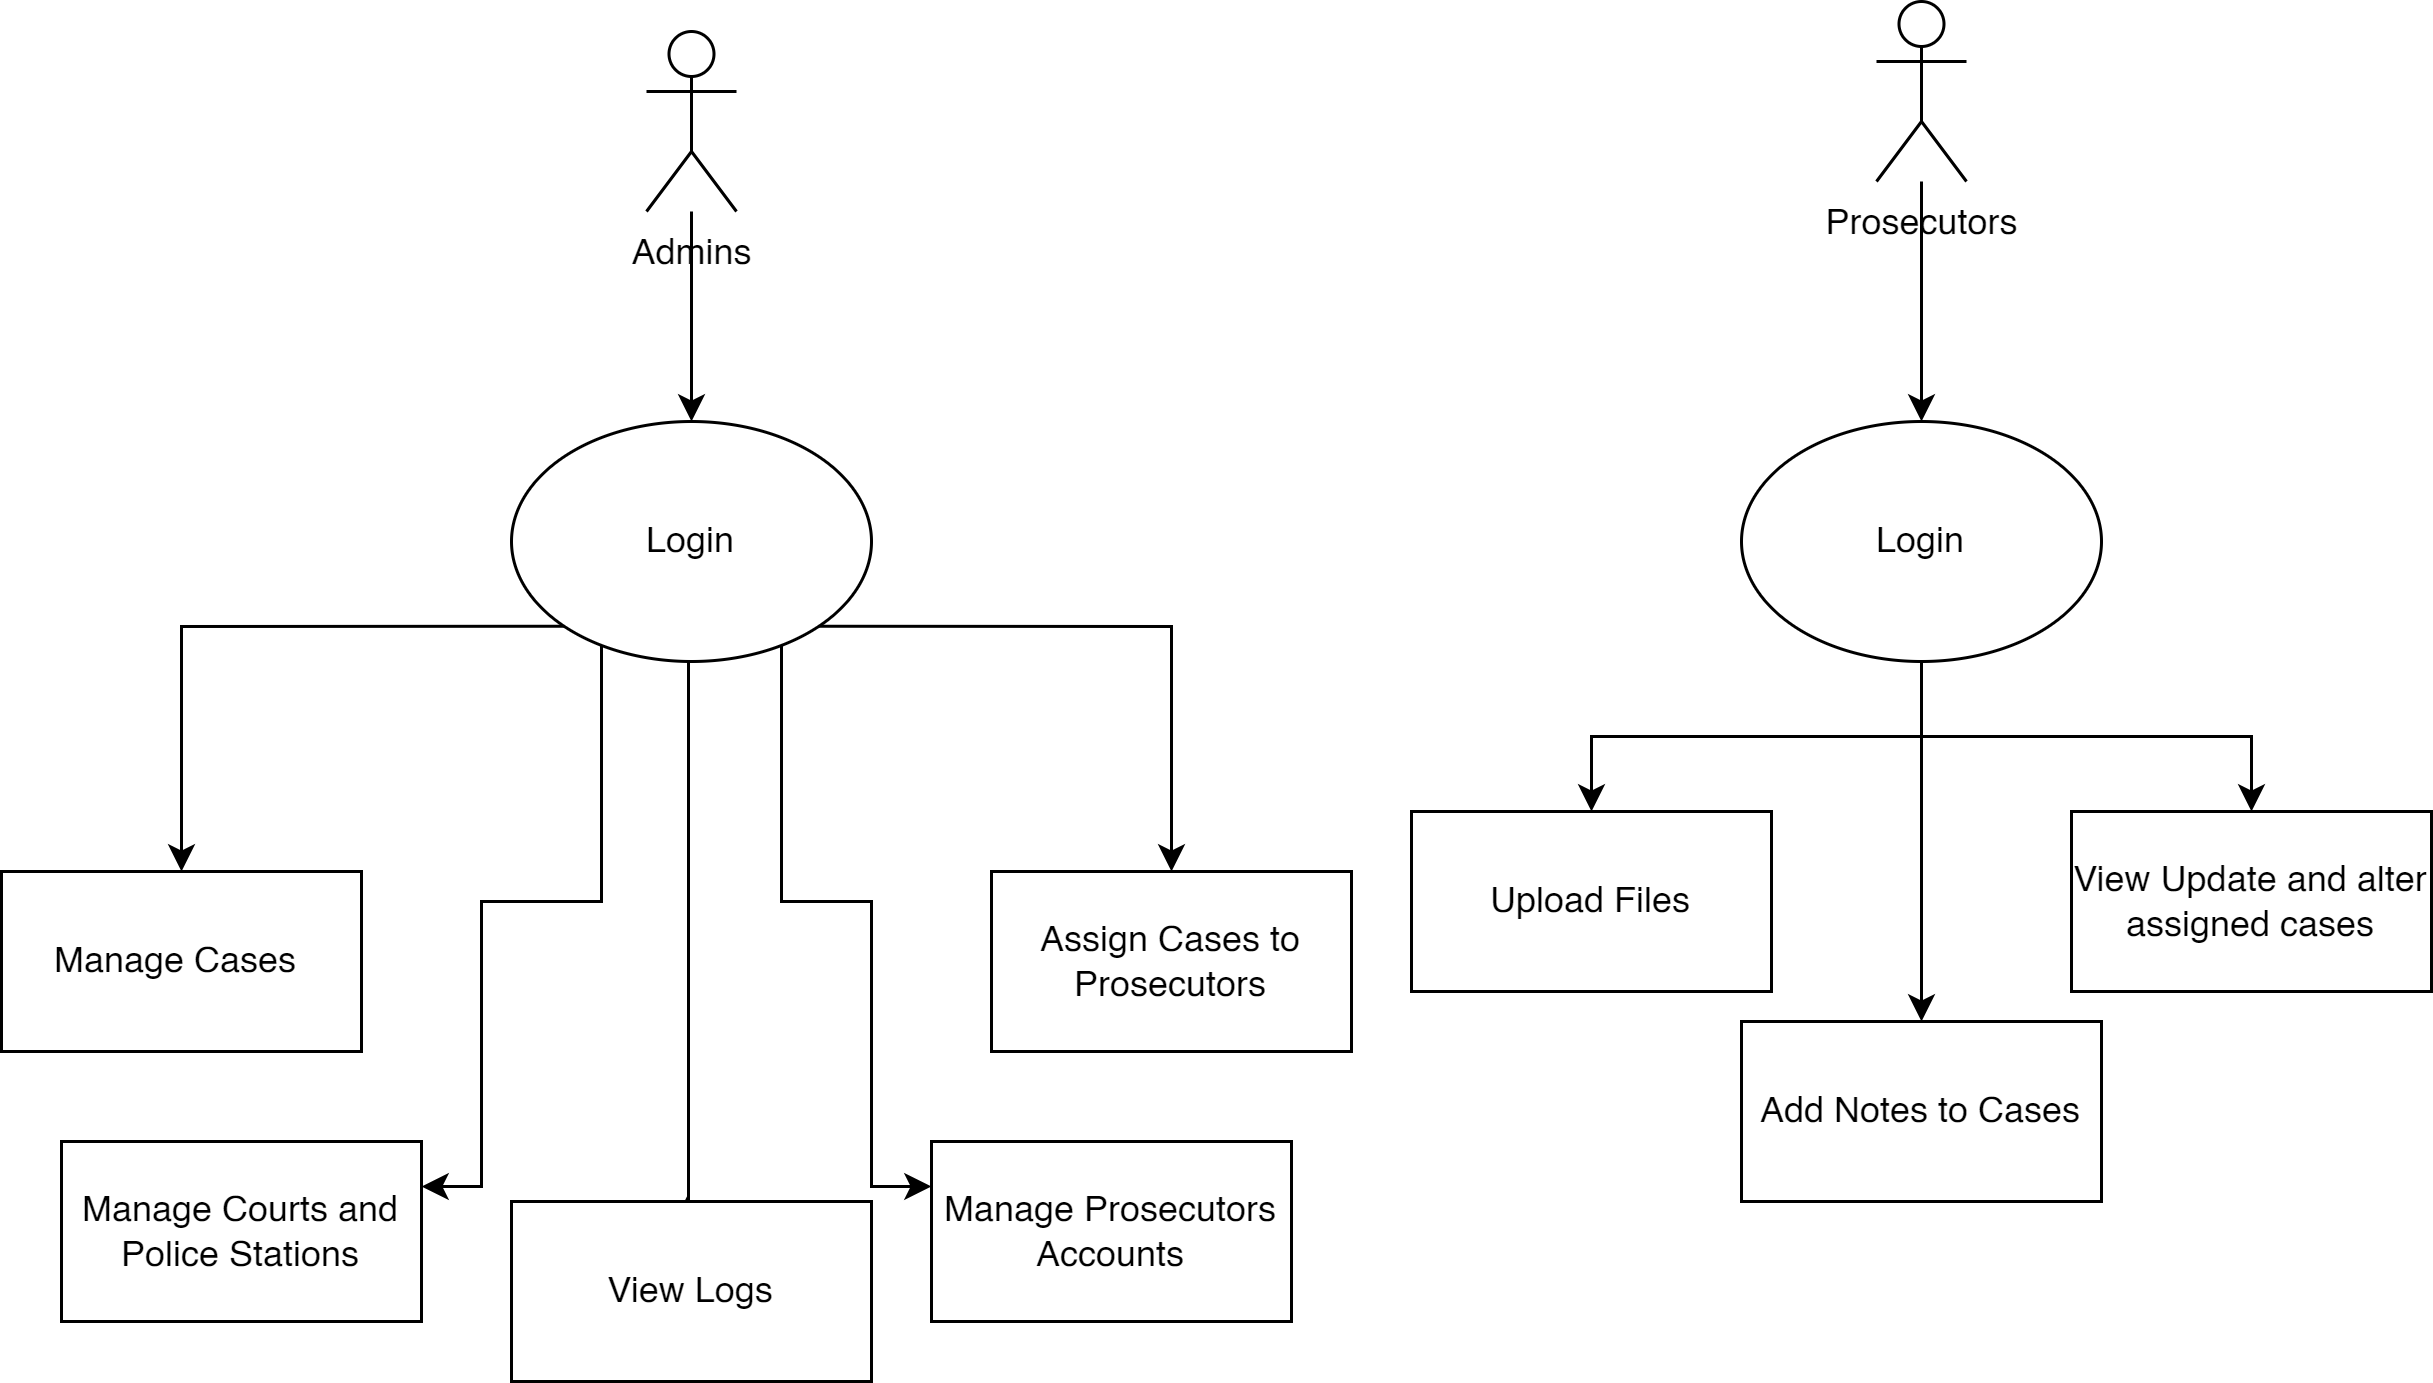

The diagram above was exported from draw.io. Its source (the exported page's mxGraphModel, read from the mxfile embedded in the PNG):
<mxGraphModel dx="2271" dy="872" grid="1" gridSize="10" guides="1" tooltips="1" connect="1" arrows="1" fold="1" page="1" pageScale="1" pageWidth="850" pageHeight="1100" math="0" shadow="0">
  <root>
    <mxCell id="0" />
    <mxCell id="1" parent="0" />
    <mxCell id="yOvKHf8KI_yJCevXK5pf-15" style="edgeStyle=orthogonalEdgeStyle;rounded=0;orthogonalLoop=1;jettySize=auto;html=1;" parent="1" source="yOvKHf8KI_yJCevXK5pf-1" target="yOvKHf8KI_yJCevXK5pf-14" edge="1">
      <mxGeometry relative="1" as="geometry">
        <mxPoint x="140" y="260" as="sourcePoint" />
      </mxGeometry>
    </mxCell>
    <mxCell id="yOvKHf8KI_yJCevXK5pf-1" value="Admins" style="shape=umlActor;verticalLabelPosition=bottom;verticalAlign=top;html=1;outlineConnect=0;" parent="1" vertex="1">
      <mxGeometry x="175" y="170" width="30" height="60" as="geometry" />
    </mxCell>
    <mxCell id="yOvKHf8KI_yJCevXK5pf-21" style="edgeStyle=orthogonalEdgeStyle;rounded=0;orthogonalLoop=1;jettySize=auto;html=1;entryX=0.5;entryY=0;entryDx=0;entryDy=0;" parent="1" source="yOvKHf8KI_yJCevXK5pf-3" target="yOvKHf8KI_yJCevXK5pf-20" edge="1">
      <mxGeometry relative="1" as="geometry">
        <mxPoint x="600" y="250" as="sourcePoint" />
      </mxGeometry>
    </mxCell>
    <mxCell id="yOvKHf8KI_yJCevXK5pf-3" value="Prosecutors" style="shape=umlActor;verticalLabelPosition=bottom;verticalAlign=top;html=1;outlineConnect=0;" parent="1" vertex="1">
      <mxGeometry x="585" y="160" width="30" height="60" as="geometry" />
    </mxCell>
    <mxCell id="yOvKHf8KI_yJCevXK5pf-18" style="edgeStyle=orthogonalEdgeStyle;rounded=0;orthogonalLoop=1;jettySize=auto;html=1;exitX=0;exitY=1;exitDx=0;exitDy=0;" parent="1" source="yOvKHf8KI_yJCevXK5pf-14" target="yOvKHf8KI_yJCevXK5pf-16" edge="1">
      <mxGeometry relative="1" as="geometry" />
    </mxCell>
    <mxCell id="yOvKHf8KI_yJCevXK5pf-19" style="edgeStyle=orthogonalEdgeStyle;rounded=0;orthogonalLoop=1;jettySize=auto;html=1;exitX=1;exitY=1;exitDx=0;exitDy=0;entryX=0.5;entryY=0;entryDx=0;entryDy=0;" parent="1" source="yOvKHf8KI_yJCevXK5pf-14" target="yOvKHf8KI_yJCevXK5pf-17" edge="1">
      <mxGeometry relative="1" as="geometry" />
    </mxCell>
    <mxCell id="Bo53k8gvrv26kdwONu7F-4" style="edgeStyle=orthogonalEdgeStyle;rounded=0;orthogonalLoop=1;jettySize=auto;html=1;entryX=1;entryY=0.25;entryDx=0;entryDy=0;" parent="1" source="yOvKHf8KI_yJCevXK5pf-14" target="Bo53k8gvrv26kdwONu7F-1" edge="1">
      <mxGeometry relative="1" as="geometry">
        <Array as="points">
          <mxPoint x="160" y="460" />
          <mxPoint x="120" y="460" />
          <mxPoint x="120" y="555" />
        </Array>
      </mxGeometry>
    </mxCell>
    <mxCell id="Bo53k8gvrv26kdwONu7F-5" style="edgeStyle=orthogonalEdgeStyle;rounded=0;orthogonalLoop=1;jettySize=auto;html=1;entryX=0;entryY=0.25;entryDx=0;entryDy=0;" parent="1" source="yOvKHf8KI_yJCevXK5pf-14" target="Bo53k8gvrv26kdwONu7F-2" edge="1">
      <mxGeometry relative="1" as="geometry">
        <Array as="points">
          <mxPoint x="220" y="460" />
          <mxPoint x="250" y="460" />
          <mxPoint x="250" y="555" />
        </Array>
      </mxGeometry>
    </mxCell>
    <mxCell id="Bo53k8gvrv26kdwONu7F-6" style="edgeStyle=orthogonalEdgeStyle;rounded=0;orthogonalLoop=1;jettySize=auto;html=1;entryX=0.488;entryY=-0.031;entryDx=0;entryDy=0;entryPerimeter=0;" parent="1" source="yOvKHf8KI_yJCevXK5pf-14" target="Bo53k8gvrv26kdwONu7F-3" edge="1">
      <mxGeometry relative="1" as="geometry">
        <mxPoint x="150" y="570" as="targetPoint" />
        <Array as="points">
          <mxPoint x="189" y="590" />
          <mxPoint x="190" y="590" />
          <mxPoint x="190" y="595" />
          <mxPoint x="189" y="595" />
        </Array>
      </mxGeometry>
    </mxCell>
    <mxCell id="yOvKHf8KI_yJCevXK5pf-14" value="Login" style="ellipse;whiteSpace=wrap;html=1;" parent="1" vertex="1">
      <mxGeometry x="130" y="300" width="120" height="80" as="geometry" />
    </mxCell>
    <mxCell id="yOvKHf8KI_yJCevXK5pf-16" value="Manage Cases&amp;nbsp;" style="rounded=0;whiteSpace=wrap;html=1;" parent="1" vertex="1">
      <mxGeometry x="-40" y="450" width="120" height="60" as="geometry" />
    </mxCell>
    <mxCell id="yOvKHf8KI_yJCevXK5pf-17" value="Assign Cases to Prosecutors" style="rounded=0;whiteSpace=wrap;html=1;" parent="1" vertex="1">
      <mxGeometry x="290" y="450" width="120" height="60" as="geometry" />
    </mxCell>
    <mxCell id="yOvKHf8KI_yJCevXK5pf-23" style="edgeStyle=orthogonalEdgeStyle;rounded=0;orthogonalLoop=1;jettySize=auto;html=1;exitX=0.5;exitY=1;exitDx=0;exitDy=0;" parent="1" source="yOvKHf8KI_yJCevXK5pf-20" target="yOvKHf8KI_yJCevXK5pf-22" edge="1">
      <mxGeometry relative="1" as="geometry" />
    </mxCell>
    <mxCell id="Bo53k8gvrv26kdwONu7F-9" style="edgeStyle=orthogonalEdgeStyle;rounded=0;orthogonalLoop=1;jettySize=auto;html=1;" parent="1" source="yOvKHf8KI_yJCevXK5pf-20" target="Bo53k8gvrv26kdwONu7F-7" edge="1">
      <mxGeometry relative="1" as="geometry" />
    </mxCell>
    <mxCell id="Bo53k8gvrv26kdwONu7F-10" style="edgeStyle=orthogonalEdgeStyle;rounded=0;orthogonalLoop=1;jettySize=auto;html=1;entryX=0.5;entryY=0;entryDx=0;entryDy=0;" parent="1" source="yOvKHf8KI_yJCevXK5pf-20" target="Bo53k8gvrv26kdwONu7F-8" edge="1">
      <mxGeometry relative="1" as="geometry" />
    </mxCell>
    <mxCell id="yOvKHf8KI_yJCevXK5pf-20" value="Login" style="ellipse;whiteSpace=wrap;html=1;" parent="1" vertex="1">
      <mxGeometry x="540" y="300" width="120" height="80" as="geometry" />
    </mxCell>
    <mxCell id="yOvKHf8KI_yJCevXK5pf-22" value="View Update and alter assigned cases" style="rounded=0;whiteSpace=wrap;html=1;" parent="1" vertex="1">
      <mxGeometry x="650" y="430" width="120" height="60" as="geometry" />
    </mxCell>
    <mxCell id="Bo53k8gvrv26kdwONu7F-1" value="Manage Courts and Police Stations" style="rounded=0;whiteSpace=wrap;html=1;" parent="1" vertex="1">
      <mxGeometry x="-20" y="540" width="120" height="60" as="geometry" />
    </mxCell>
    <mxCell id="Bo53k8gvrv26kdwONu7F-2" value="Manage Prosecutors Accounts" style="rounded=0;whiteSpace=wrap;html=1;" parent="1" vertex="1">
      <mxGeometry x="270" y="540" width="120" height="60" as="geometry" />
    </mxCell>
    <mxCell id="Bo53k8gvrv26kdwONu7F-3" value="View Logs" style="rounded=0;whiteSpace=wrap;html=1;" parent="1" vertex="1">
      <mxGeometry x="130" y="560" width="120" height="60" as="geometry" />
    </mxCell>
    <mxCell id="Bo53k8gvrv26kdwONu7F-7" value="Upload Files" style="rounded=0;whiteSpace=wrap;html=1;" parent="1" vertex="1">
      <mxGeometry x="430" y="430" width="120" height="60" as="geometry" />
    </mxCell>
    <mxCell id="Bo53k8gvrv26kdwONu7F-8" value="Add Notes to Cases" style="rounded=0;whiteSpace=wrap;html=1;" parent="1" vertex="1">
      <mxGeometry x="540" y="500" width="120" height="60" as="geometry" />
    </mxCell>
  </root>
</mxGraphModel>